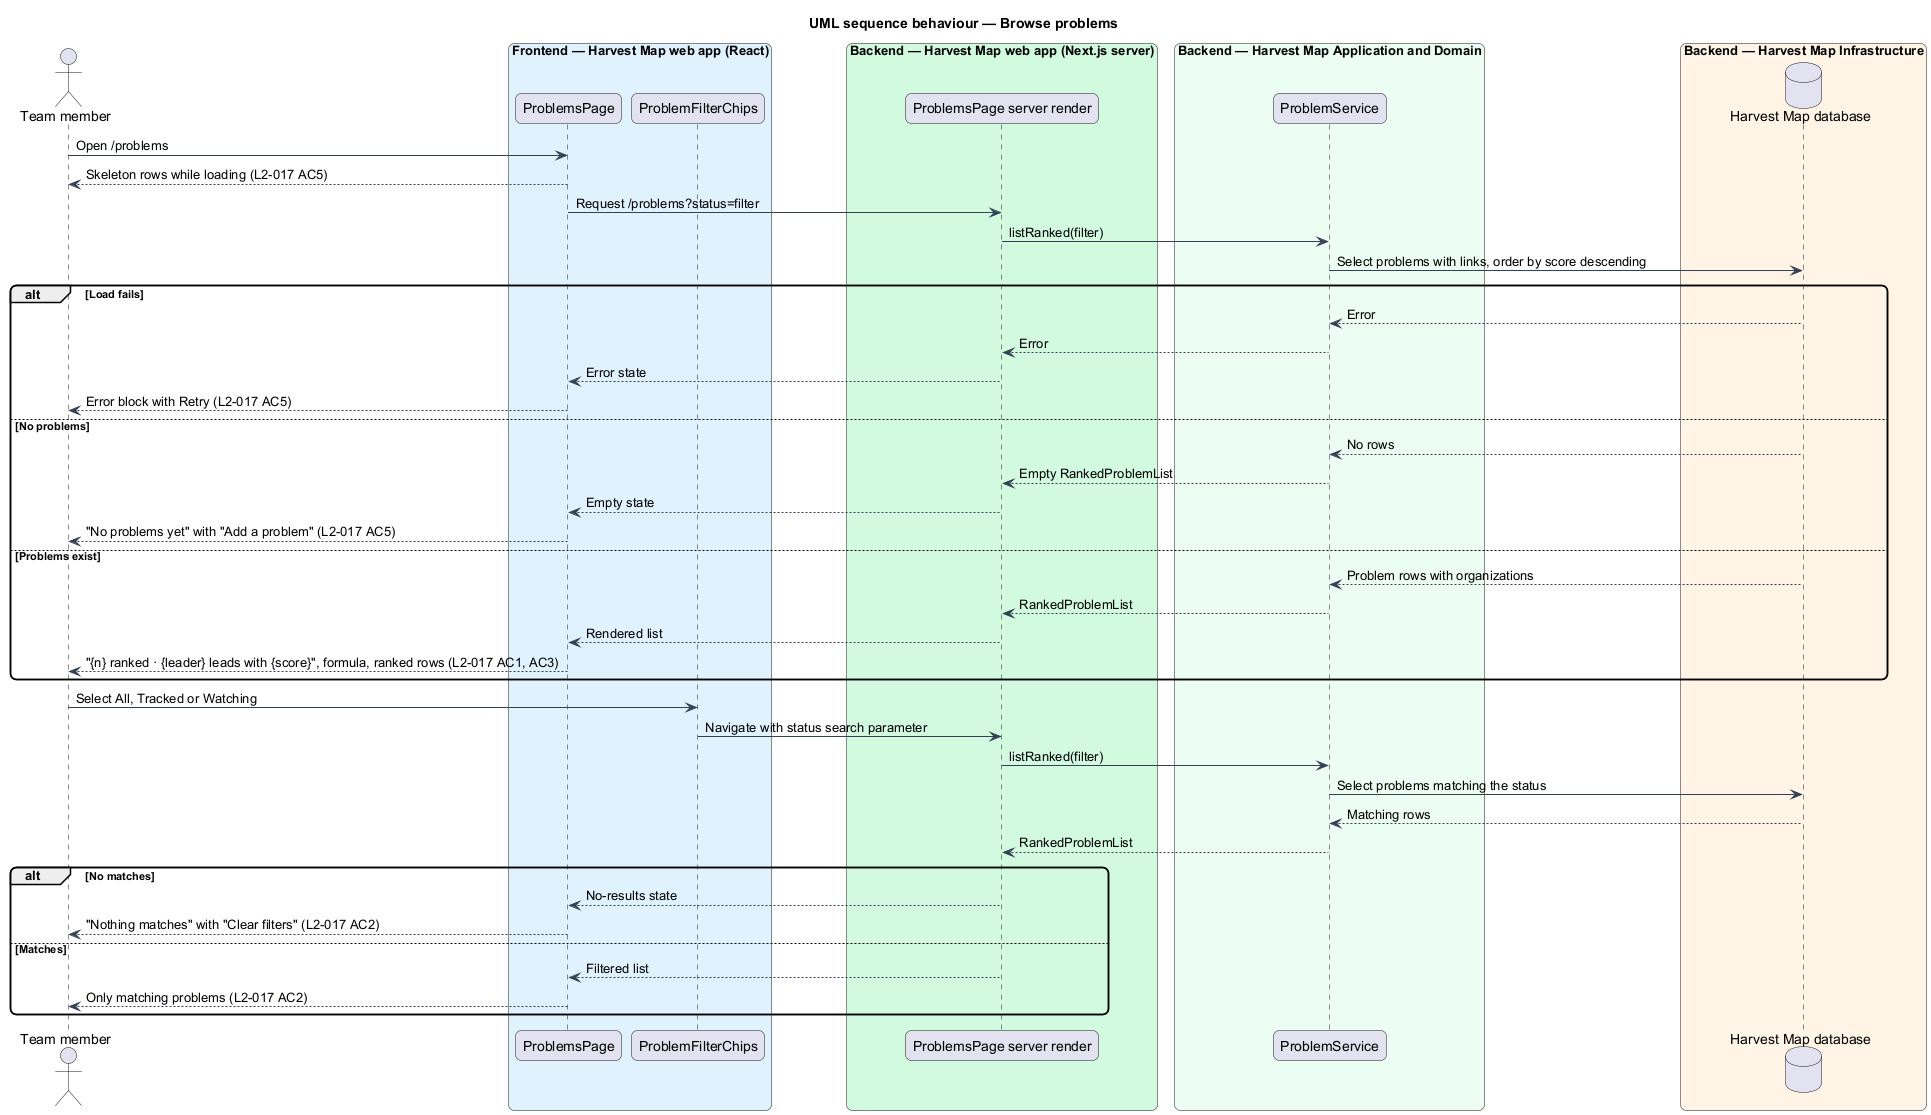

The diagram above was rendered by PlantUML. Its source (embedded in the PNG):
@startuml
title UML sequence behaviour — Browse problems
skinparam backgroundColor #FFFFFF
skinparam shadowing false
skinparam roundcorner 12
skinparam defaultFontName Arial
skinparam ArrowColor #344054
actor "Team member" as actor
box "Frontend — Harvest Map web app (React)" #E0F2FE
  participant "ProblemsPage" as page
  participant "ProblemFilterChips" as chips
end box
box "Backend — Harvest Map web app (Next.js server)" #D1FADF
  participant "ProblemsPage server render" as render
end box
box "Backend — Harvest Map Application and Domain" #ECFDF3
  participant "ProblemService" as service
end box
box "Backend — Harvest Map Infrastructure" #FFF4E5
  database "Harvest Map database" as db
end box
actor -> page : Open /problems
page --> actor : Skeleton rows while loading (L2-017 AC5)
page -> render : Request /problems?status=filter
render -> service : listRanked(filter)
service -> db : Select problems with links, order by score descending
alt Load fails
  db --> service : Error
  service --> render : Error
  render --> page : Error state
  page --> actor : Error block with Retry (L2-017 AC5)
else No problems
  db --> service : No rows
  service --> render : Empty RankedProblemList
  render --> page : Empty state
  page --> actor : "No problems yet" with "Add a problem" (L2-017 AC5)
else Problems exist
  db --> service : Problem rows with organizations
  service --> render : RankedProblemList
  render --> page : Rendered list
  page --> actor : "{n} ranked · {leader} leads with {score}", formula, ranked rows (L2-017 AC1, AC3)
end
actor -> chips : Select All, Tracked or Watching
chips -> render : Navigate with status search parameter
render -> service : listRanked(filter)
service -> db : Select problems matching the status
db --> service : Matching rows
service --> render : RankedProblemList
alt No matches
  render --> page : No-results state
  page --> actor : "Nothing matches" with "Clear filters" (L2-017 AC2)
else Matches
  render --> page : Filtered list
  page --> actor : Only matching problems (L2-017 AC2)
end
@enduml